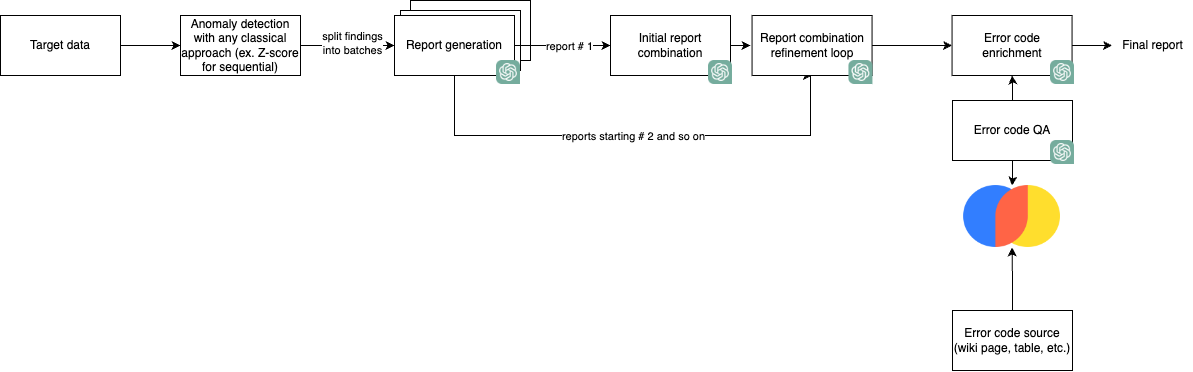

The diagram above was exported from draw.io. Its source (the exported page's mxGraphModel, read from the mxfile embedded in the PNG):
<mxGraphModel dx="2750" dy="983" grid="1" gridSize="10" guides="1" tooltips="1" connect="1" arrows="1" fold="1" page="1" pageScale="1" pageWidth="827" pageHeight="1169" math="0" shadow="0">
  <root>
    <mxCell id="0" />
    <mxCell id="1" parent="0" />
    <mxCell id="2" value="" style="rounded=0;whiteSpace=wrap;html=1;" vertex="1" parent="1">
      <mxGeometry x="310" y="640" width="120" height="60" as="geometry" />
    </mxCell>
    <mxCell id="3" value="" style="rounded=0;whiteSpace=wrap;html=1;" vertex="1" parent="1">
      <mxGeometry x="300" y="650" width="120" height="60" as="geometry" />
    </mxCell>
    <mxCell id="4" value="" style="edgeStyle=orthogonalEdgeStyle;rounded=0;orthogonalLoop=1;jettySize=auto;html=1;" edge="1" source="8" target="13" parent="1">
      <mxGeometry relative="1" as="geometry" />
    </mxCell>
    <mxCell id="5" value="split findings &lt;br&gt;into batches" style="edgeLabel;html=1;align=center;verticalAlign=middle;resizable=0;points=[];" vertex="1" connectable="0" parent="4">
      <mxGeometry x="0.0857" y="3" relative="1" as="geometry">
        <mxPoint as="offset" />
      </mxGeometry>
    </mxCell>
    <mxCell id="6" style="edgeStyle=orthogonalEdgeStyle;rounded=0;orthogonalLoop=1;jettySize=auto;html=1;entryX=0.5;entryY=1;entryDx=0;entryDy=0;exitX=0.5;exitY=1;exitDx=0;exitDy=0;" edge="1" source="13" target="10" parent="1">
      <mxGeometry relative="1" as="geometry">
        <mxPoint x="510" y="765" as="targetPoint" />
        <Array as="points">
          <mxPoint x="354" y="775" />
          <mxPoint x="710" y="775" />
          <mxPoint x="710" y="715" />
        </Array>
      </mxGeometry>
    </mxCell>
    <mxCell id="7" value="reports starting # 2 and so on" style="edgeLabel;html=1;align=center;verticalAlign=middle;resizable=0;points=[];" vertex="1" connectable="0" parent="6">
      <mxGeometry relative="1" as="geometry">
        <mxPoint as="offset" />
      </mxGeometry>
    </mxCell>
    <mxCell id="8" value="Anomaly detection with any classical approach (ex. Z-score for sequential)" style="rounded=0;whiteSpace=wrap;html=1;" vertex="1" parent="1">
      <mxGeometry x="80" y="655" width="120" height="60" as="geometry" />
    </mxCell>
    <mxCell id="9" value="" style="edgeStyle=orthogonalEdgeStyle;rounded=0;orthogonalLoop=1;jettySize=auto;html=1;" edge="1" source="10" target="15" parent="1">
      <mxGeometry relative="1" as="geometry" />
    </mxCell>
    <mxCell id="10" value="Report combination refinement loop" style="rounded=0;whiteSpace=wrap;html=1;" vertex="1" parent="1">
      <mxGeometry x="651.56" y="655" width="120" height="60" as="geometry" />
    </mxCell>
    <mxCell id="11" style="edgeStyle=orthogonalEdgeStyle;rounded=0;orthogonalLoop=1;jettySize=auto;html=1;entryX=0;entryY=0.5;entryDx=0;entryDy=0;" edge="1" source="13" target="19" parent="1">
      <mxGeometry relative="1" as="geometry" />
    </mxCell>
    <mxCell id="12" value="report # 1" style="edgeLabel;html=1;align=center;verticalAlign=middle;resizable=0;points=[];" vertex="1" connectable="0" parent="11">
      <mxGeometry x="-0.2297" y="1" relative="1" as="geometry">
        <mxPoint x="17" y="1" as="offset" />
      </mxGeometry>
    </mxCell>
    <mxCell id="13" value="Report generation" style="rounded=0;whiteSpace=wrap;html=1;" vertex="1" parent="1">
      <mxGeometry x="294" y="655" width="120" height="60" as="geometry" />
    </mxCell>
    <mxCell id="14" style="edgeStyle=orthogonalEdgeStyle;rounded=0;orthogonalLoop=1;jettySize=auto;html=1;entryX=0;entryY=0.5;entryDx=0;entryDy=0;entryPerimeter=0;" edge="1" source="15" target="17" parent="1">
      <mxGeometry relative="1" as="geometry">
        <mxPoint x="1031.56" y="685" as="targetPoint" />
      </mxGeometry>
    </mxCell>
    <mxCell id="15" value="Error code enrichment" style="rounded=0;whiteSpace=wrap;html=1;" vertex="1" parent="1">
      <mxGeometry x="851.56" y="655" width="120" height="60" as="geometry" />
    </mxCell>
    <mxCell id="16" value="" style="shape=image;verticalLabelPosition=bottom;labelBackgroundColor=default;verticalAlign=top;aspect=fixed;imageAspect=0;image=https://seeklogo.com/images/C/chroma-logo-FB287847E7-seeklogo.com.png;" vertex="1" parent="1">
      <mxGeometry x="863.1199999999999" y="825" width="96.88" height="62" as="geometry" />
    </mxCell>
    <mxCell id="17" value="Final report" style="text;html=1;align=center;verticalAlign=middle;resizable=0;points=[];autosize=1;strokeColor=none;fillColor=none;" vertex="1" parent="1">
      <mxGeometry x="1011.56" y="670" width="80" height="30" as="geometry" />
    </mxCell>
    <mxCell id="18" style="edgeStyle=orthogonalEdgeStyle;rounded=0;orthogonalLoop=1;jettySize=auto;html=1;" edge="1" source="19" parent="1">
      <mxGeometry relative="1" as="geometry">
        <mxPoint x="650" y="685" as="targetPoint" />
      </mxGeometry>
    </mxCell>
    <mxCell id="19" value="Initial report combination" style="rounded=0;whiteSpace=wrap;html=1;" vertex="1" parent="1">
      <mxGeometry x="510" y="655" width="120" height="60" as="geometry" />
    </mxCell>
    <mxCell id="20" value="" style="edgeStyle=orthogonalEdgeStyle;rounded=0;orthogonalLoop=1;jettySize=auto;html=1;" edge="1" source="21" target="8" parent="1">
      <mxGeometry relative="1" as="geometry" />
    </mxCell>
    <mxCell id="21" value="Target data" style="rounded=0;whiteSpace=wrap;html=1;" vertex="1" parent="1">
      <mxGeometry x="-100" y="655" width="120" height="60" as="geometry" />
    </mxCell>
    <mxCell id="22" value="" style="edgeStyle=orthogonalEdgeStyle;rounded=0;orthogonalLoop=1;jettySize=auto;html=1;" edge="1" source="23" target="16" parent="1">
      <mxGeometry relative="1" as="geometry" />
    </mxCell>
    <mxCell id="23" value="Error code source (wiki page, table, etc.)" style="rounded=0;whiteSpace=wrap;html=1;" vertex="1" parent="1">
      <mxGeometry x="852" y="950" width="120" height="60" as="geometry" />
    </mxCell>
    <mxCell id="24" value="" style="edgeStyle=orthogonalEdgeStyle;rounded=0;orthogonalLoop=1;jettySize=auto;html=1;" edge="1" source="26" target="15" parent="1">
      <mxGeometry relative="1" as="geometry" />
    </mxCell>
    <mxCell id="25" value="" style="edgeStyle=orthogonalEdgeStyle;rounded=0;orthogonalLoop=1;jettySize=auto;html=1;" edge="1" source="26" target="16" parent="1">
      <mxGeometry relative="1" as="geometry" />
    </mxCell>
    <mxCell id="26" value="Error code QA" style="rounded=0;whiteSpace=wrap;html=1;" vertex="1" parent="1">
      <mxGeometry x="852" y="740" width="120" height="60" as="geometry" />
    </mxCell>
    <mxCell id="27" value="" style="shape=image;verticalLabelPosition=bottom;labelBackgroundColor=default;verticalAlign=top;aspect=fixed;imageAspect=0;image=https://upload.wikimedia.org/wikipedia/commons/thumb/0/04/ChatGPT_logo.svg/1024px-ChatGPT_logo.svg.png;" vertex="1" parent="1">
      <mxGeometry x="396" y="700" width="24" height="24" as="geometry" />
    </mxCell>
    <mxCell id="28" value="" style="shape=image;verticalLabelPosition=bottom;labelBackgroundColor=default;verticalAlign=top;aspect=fixed;imageAspect=0;image=https://upload.wikimedia.org/wikipedia/commons/thumb/0/04/ChatGPT_logo.svg/1024px-ChatGPT_logo.svg.png;" vertex="1" parent="1">
      <mxGeometry x="608" y="700" width="24" height="24" as="geometry" />
    </mxCell>
    <mxCell id="29" value="" style="shape=image;verticalLabelPosition=bottom;labelBackgroundColor=default;verticalAlign=top;aspect=fixed;imageAspect=0;image=https://upload.wikimedia.org/wikipedia/commons/thumb/0/04/ChatGPT_logo.svg/1024px-ChatGPT_logo.svg.png;" vertex="1" parent="1">
      <mxGeometry x="748.44" y="700" width="24" height="24" as="geometry" />
    </mxCell>
    <mxCell id="30" value="" style="shape=image;verticalLabelPosition=bottom;labelBackgroundColor=default;verticalAlign=top;aspect=fixed;imageAspect=0;image=https://upload.wikimedia.org/wikipedia/commons/thumb/0/04/ChatGPT_logo.svg/1024px-ChatGPT_logo.svg.png;" vertex="1" parent="1">
      <mxGeometry x="950" y="780" width="24" height="24" as="geometry" />
    </mxCell>
    <mxCell id="31" value="" style="shape=image;verticalLabelPosition=bottom;labelBackgroundColor=default;verticalAlign=top;aspect=fixed;imageAspect=0;image=https://upload.wikimedia.org/wikipedia/commons/thumb/0/04/ChatGPT_logo.svg/1024px-ChatGPT_logo.svg.png;" vertex="1" parent="1">
      <mxGeometry x="950" y="700" width="24" height="24" as="geometry" />
    </mxCell>
  </root>
</mxGraphModel>